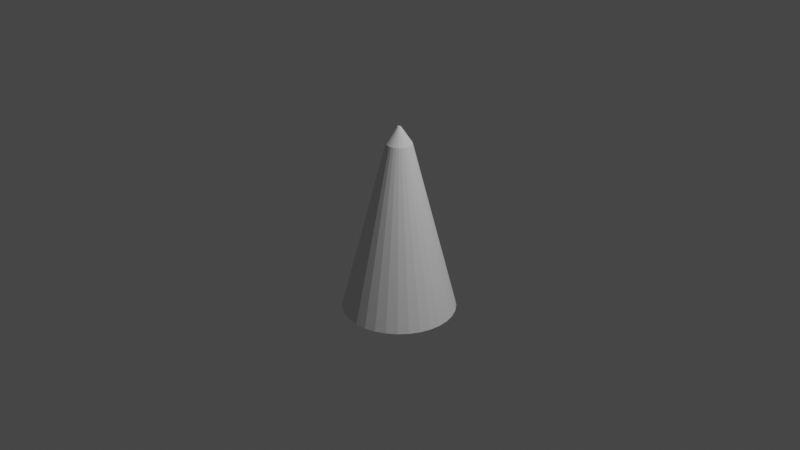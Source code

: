 # Source: spike.blend  (saved by Blender 2.90.8; exported with 4.5.12 LTS)
import bpy
from mathutils import Matrix  # noqa: F401  (used for matrix-valued properties, if any)

bpy.ops.wm.read_factory_settings(use_empty=True)
scene = bpy.context.scene
scene.name = 'Scene'

# ---- collections
col_collection = bpy.data.collections.new('Collection'); scene.collection.children.link(col_collection)

# ---- world
world_world = bpy.data.worlds.new('World'); scene.world = world_world
world_world.use_nodes = True; world_world.node_tree.nodes.clear()
_N = world_world.node_tree.nodes; _L = world_world.node_tree.links
n0 = _N.new('ShaderNodeOutputWorld'); n0.name = 'World Output'; n0.location = (300, 300)
n1 = _N.new('ShaderNodeBackground'); n1.name = 'Background'; n1.location = (10, 300)
n1.inputs[0].default_value = (0.05088, 0.05088, 0.05088, 1.0)
_L.new(n1.outputs[0], n0.inputs[0])
n0.is_active_output = True
world_world.color = (0.05088, 0.05088, 0.05088)
world_world.use_sun_shadow = False
world_world.sun_shadow_jitter_overblur = 0.0

# ---- cameras
cam_camera = bpy.data.cameras.new('Camera')
cam_camera.clip_end = 100.0
cam_camera.ortho_scale = 7.314

# ---- lights
light_light = bpy.data.lights.new('Light', 'POINT')
light_light.transmission_factor = 0.0
light_light.energy = 1000.0
light_light.shadow_soft_size = 0.1
light_light.shadow_maximum_resolution = 0.006
light_light.use_absolute_resolution = True

# ---- meshes
me_cylinder = bpy.data.meshes.new('Cylinder')
me_cylinder.from_pydata([(4.75e-08, 0.6, -1.0), (0.1171, 0.5885, -1.0), (0.2296, 0.5543, -1.0), (0.3333, 0.4989, -1.0), (0.4243, 0.4243, -1.0), (0.4989, 0.3333, -1.0), (0.5543, 0.2296, -1.0), (0.5885, 0.1171, -1.0), (0.6, 1.593e-07, -1.0), (0.5885, -0.1171, -1.0), (0.5543, -0.2296, -1.0), (0.4989, -0.3333, -1.0), (0.4243, -0.4243, -1.0), (0.3333, -0.4989, -1.0), (0.2296, -0.5543, -1.0), (0.1171, -0.5885, -1.0), (-1.48e-07, -0.6, -1.0), (-0.1171, -0.5885, -1.0), (-0.2296, -0.5543, -1.0), (-0.3333, -0.4989, -1.0), (-0.4243, -0.4243, -1.0), (-0.4989, -0.3333, -1.0), (-0.5543, -0.2296, -1.0), (-0.5885, -0.1171, -1.0), (-0.6, 6.934e-07, -1.0), (-0.5885, 0.1171, -1.0), (-0.5543, 0.2296, -1.0), (-0.4989, 0.3333, -1.0), (-0.4243, 0.4243, -1.0), (-0.3333, 0.4989, -1.0), (-0.2296, 0.5543, -1.0), (-0.1171, 0.5885, -1.0), (1.285e-07, 0.01791, 1.0), (1.029e-07, 0.1336, 0.8252), (0.003494, 0.01756, 1.0), (0.02605, 0.131, 0.8252), (0.006853, 0.01654, 1.0), (0.05111, 0.1234, 0.8252), (0.009949, 0.01489, 1.0), (0.0742, 0.111, 0.8252), (0.01266, 0.01266, 1.0), (0.09444, 0.09444, 0.8252), (0.01489, 0.009949, 1.0), (0.111, 0.0742, 0.8252), (0.01654, 0.006853, 1.0), (0.1234, 0.05111, 0.8252), (0.01756, 0.003494, 1.0), (0.131, 0.02606, 0.8252), (0.01791, 1.658e-07, 1.0), (0.1336, 2.57e-07, 0.8252), (0.01756, -0.003493, 1.0), (0.131, -0.02605, 0.8252), (0.01654, -0.006853, 1.0), (0.1234, -0.05111, 0.8252), (0.01489, -0.009949, 1.0), (0.111, -0.0742, 0.8252), (0.01266, -0.01266, 1.0), (0.09444, -0.09444, 0.8252), (0.009949, -0.01489, 1.0), (0.0742, -0.111, 0.8252), (0.006853, -0.01654, 1.0), (0.05111, -0.1234, 0.8252), (0.003494, -0.01756, 1.0), (0.02605, -0.131, 0.8252), (2.086e-07, -0.01791, 1.0), (5.937e-08, -0.1336, 0.8252), (-0.003493, -0.01756, 1.0), (-0.02605, -0.131, 0.8252), (-0.006853, -0.01654, 1.0), (-0.05111, -0.1234, 0.8252), (-0.009949, -0.01489, 1.0), (-0.0742, -0.111, 0.8252), (-0.01266, -0.01266, 1.0), (-0.09444, -0.09444, 0.8252), (-0.01489, -0.009949, 1.0), (-0.111, -0.0742, 0.8252), (-0.01654, -0.006853, 1.0), (-0.1234, -0.05111, 0.8252), (-0.01756, -0.003493, 1.0), (-0.131, -0.02605, 0.8252), (-0.01791, 3.492e-07, 1.0), (-0.1336, 3.759e-07, 0.8252), (-0.01756, 0.003494, 1.0), (-0.131, 0.02606, 0.8252), (-0.01654, 0.006853, 1.0), (-0.1234, 0.05111, 0.8252), (-0.01489, 0.009949, 1.0), (-0.111, 0.0742, 0.8252), (-0.01266, 0.01266, 1.0), (-0.09444, 0.09444, 0.8252), (-0.009949, 0.01489, 1.0), (-0.0742, 0.111, 0.8252), (-0.006853, 0.01654, 1.0), (-0.05111, 0.1234, 0.8252), (-0.003493, 0.01756, 1.0), (-0.02605, 0.131, 0.8252)], [], [(31, 95, 33, 0), (2, 37, 39, 3), (3, 39, 41, 4), (4, 41, 43, 5), (5, 43, 45, 6), (6, 45, 47, 7), (7, 47, 49, 8), (8, 49, 51, 9), (9, 51, 53, 10), (10, 53, 55, 11), (11, 55, 57, 12), (12, 57, 59, 13), (13, 59, 61, 14), (14, 61, 63, 15), (15, 63, 65, 16), (16, 65, 67, 17), (17, 67, 69, 18), (18, 69, 71, 19), (19, 71, 73, 20), (20, 73, 75, 21), (21, 75, 77, 22), (22, 77, 79, 23), (23, 79, 81, 24), (24, 81, 83, 25), (25, 83, 85, 26), (26, 85, 87, 27), (27, 87, 89, 28), (28, 89, 91, 29), (29, 91, 93, 30), (30, 93, 95, 31), (0, 33, 35, 1), (1, 35, 37, 2), (0, 1, 2, 3, 4, 5, 6, 7, 8, 9, 10, 11, 12, 13, 14, 15, 16, 17, 18, 19, 20, 21, 22, 23, 24, 25, 26, 27, 28, 29, 30, 31), (35, 33, 32, 34), (37, 35, 34, 36), (39, 37, 36, 38), (41, 39, 38, 40), (43, 41, 40, 42), (45, 43, 42, 44), (47, 45, 44, 46), (49, 47, 46, 48), (51, 49, 48, 50), (53, 51, 50, 52), (55, 53, 52, 54), (57, 55, 54, 56), (59, 57, 56, 58), (61, 59, 58, 60), (63, 61, 60, 62), (65, 63, 62, 64), (67, 65, 64, 66), (69, 67, 66, 68), (71, 69, 68, 70), (73, 71, 70, 72), (75, 73, 72, 74), (77, 75, 74, 76), (79, 77, 76, 78), (81, 79, 78, 80), (83, 81, 80, 82), (85, 83, 82, 84), (87, 85, 84, 86), (89, 87, 86, 88), (91, 89, 88, 90), (93, 91, 90, 92), (95, 93, 92, 94), (33, 95, 94, 32), (34, 32, 94, 92, 90, 88, 86, 84, 82, 80, 78, 76, 74, 72, 70, 68, 66, 64, 62, 60, 58, 56, 54, 52, 50, 48, 46, 44, 42, 40, 38, 36)])
_uv = me_cylinder.uv_layers.new(name='UVMap')
_uv.uv.foreach_set('vector', [0.03125, 0.5, 0.03125, 0.9814, 0.0, 0.9814, 0.0, 0.5, 0.9375, 0.5, 0.9375, 0.9814, 0.9062, 0.9814, 0.9062, 0.5, 0.9062, 0.5, 0.9062, 0.9814, 0.875, 0.9814, 0.875, 0.5, 0.875, 0.5, 0.875, 0.9814, 0.8438, 0.9814, 0.8438, 0.5, 0.8438, 0.5, 0.8438, 0.9814, 0.8125, 0.9814, 0.8125, 0.5, 0.8125, 0.5, 0.8125, 0.9814, 0.7812, 0.9814, 0.7812, 0.5, 0.7812, 0.5, 0.7812, 0.9814, 0.75, 0.9814, 0.75, 0.5, 0.75, 0.5, 0.75, 0.9814, 0.7187, 0.9814, 0.7188, 0.5, 0.7188, 0.5, 0.7188, 0.9814, 0.6875, 0.9814, 0.6875, 0.5, 0.6875, 0.5, 0.6875, 0.9814, 0.6562, 0.9814, 0.6562, 0.5, 0.6562, 0.5, 0.6562, 0.9814, 0.625, 0.9814, 0.625, 0.5, 0.625, 0.5, 0.625, 0.9814, 0.5938, 0.9814, 0.5938, 0.5, 0.5938, 0.5, 0.5938, 0.9814, 0.5625, 0.9814, 0.5625, 0.5, 0.5625, 0.5, 0.5625, 0.9814, 0.5312, 0.9814, 0.5312, 0.5, 0.5312, 0.5, 0.5312, 0.9814, 0.5, 0.9814, 0.5, 0.5, 0.5, 0.5, 0.5, 0.9814, 0.4688, 0.9814, 0.4688, 0.5, 0.4688, 0.5, 0.4688, 0.9814, 0.4375, 0.9814, 0.4375, 0.5, 0.4375, 0.5, 0.4375, 0.9814, 0.4062, 0.9814, 0.4062, 0.5, 0.4062, 0.5, 0.4062, 0.9814, 0.375, 0.9814, 0.375, 0.5, 0.375, 0.5, 0.375, 0.9814, 0.3437, 0.9814, 0.3438, 0.5, 0.3438, 0.5, 0.3438, 0.9814, 0.3125, 0.9814, 0.3125, 0.5, 0.3125, 0.5, 0.3125, 0.9814, 0.2812, 0.9814, 0.2812, 0.5, 0.2812, 0.5, 0.2812, 0.9814, 0.25, 0.9814, 0.25, 0.5, 0.25, 0.5, 0.25, 0.9814, 0.2188, 0.9814, 0.2188, 0.5, 0.2188, 0.5, 0.2188, 0.9814, 0.1875, 0.9814, 0.1875, 0.5, 0.1875, 0.5, 0.1875, 0.9814, 0.1562, 0.9814, 0.1562, 0.5, 0.1562, 0.5, 0.1562, 0.9814, 0.125, 0.9814, 0.125, 0.5, 0.125, 0.5, 0.125, 0.9814, 0.09375, 0.9814, 0.09375, 0.5, 0.09375, 0.5, 0.09375, 0.9814, 0.0625, 0.9814, 0.0625, 0.5, 0.0625, 0.5, 0.0625, 0.9814, 0.03125, 0.9814, 0.03125, 0.5, 1.0, 0.5, 1.0, 0.9814, 0.9688, 0.9814, 0.9688, 0.5, 0.9688, 0.5, 0.9688, 0.9814, 0.9375, 0.9814, 0.9375, 0.5, 0.75, 0.49, 0.7968, 0.4854, 0.8418, 0.4717, 0.8833, 0.4496, 0.9197, 0.4197, 0.9496, 0.3833, 0.9717, 0.3418, 0.9854, 0.2968, 0.99, 0.25, 0.9854, 0.2032, 0.9717, 0.1582, 0.9496, 0.1167, 0.9197, 0.08029, 0.8833, 0.05045, 0.8418, 0.02827, 0.7968, 0.01461, 0.75, 0.01, 0.7032, 0.01461, 0.6582, 0.02827, 0.6167, 0.05045, 0.5803, 0.08029, 0.5504, 0.1167, 0.5283, 0.1582, 0.5146, 0.2032, 0.51, 0.25, 0.5146, 0.2968, 0.5283, 0.3418, 0.5504, 0.3833, 0.5803, 0.4197, 0.6167, 0.4496, 0.6582, 0.4717, 0.7032, 0.4854, 0.9688, 0.9814, 1.0, 0.9814, 0.9872, 1.0, 0.9816, 1.0, 0.9375, 0.9814, 0.9688, 0.9814, 0.9559, 1.0, 0.9503, 1.0, 0.9062, 0.9814, 0.9375, 0.9814, 0.9247, 1.0, 0.9191, 1.0, 0.875, 0.9814, 0.9062, 0.9814, 0.8934, 1.0, 0.8878, 1.0, 0.8438, 0.9814, 0.875, 0.9814, 0.8622, 1.0, 0.8566, 1.0, 0.8125, 0.9814, 0.8438, 0.9814, 0.8309, 1.0, 0.8253, 1.0, 0.7812, 0.9814, 0.8125, 0.9814, 0.7997, 1.0, 0.7941, 1.0, 0.75, 0.9814, 0.7812, 0.9814, 0.7684, 1.0, 0.7628, 1.0, 0.7187, 0.9814, 0.75, 0.9814, 0.7372, 1.0, 0.7316, 1.0, 0.6875, 0.9814, 0.7188, 0.9814, 0.7059, 1.0, 0.7003, 1.0, 0.6562, 0.9814, 0.6875, 0.9814, 0.6747, 1.0, 0.6691, 1.0, 0.625, 0.9814, 0.6562, 0.9814, 0.6434, 1.0, 0.6378, 1.0, 0.5938, 0.9814, 0.625, 0.9814, 0.6122, 1.0, 0.6066, 1.0, 0.5625, 0.9814, 0.5938, 0.9814, 0.5809, 1.0, 0.5753, 1.0, 0.5312, 0.9814, 0.5625, 0.9814, 0.5497, 1.0, 0.5441, 1.0, 0.5, 0.9814, 0.5312, 0.9814, 0.5184, 1.0, 0.5128, 1.0, 0.4688, 0.9814, 0.5, 0.9814, 0.4872, 1.0, 0.4816, 1.0, 0.4375, 0.9814, 0.4688, 0.9814, 0.4559, 1.0, 0.4503, 1.0, 0.4062, 0.9814, 0.4375, 0.9814, 0.4247, 1.0, 0.4191, 1.0, 0.375, 0.9814, 0.4062, 0.9814, 0.3934, 1.0, 0.3878, 1.0, 0.3437, 0.9814, 0.375, 0.9814, 0.3622, 1.0, 0.3566, 1.0, 0.3125, 0.9814, 0.3438, 0.9814, 0.3309, 1.0, 0.3253, 1.0, 0.2812, 0.9814, 0.3125, 0.9814, 0.2997, 1.0, 0.2941, 1.0, 0.25, 0.9814, 0.2812, 0.9814, 0.2684, 1.0, 0.2628, 1.0, 0.2188, 0.9814, 0.25, 0.9814, 0.2372, 1.0, 0.2316, 1.0, 0.1875, 0.9814, 0.2188, 0.9814, 0.2059, 1.0, 0.2003, 1.0, 0.1562, 0.9814, 0.1875, 0.9814, 0.1747, 1.0, 0.1691, 1.0, 0.125, 0.9814, 0.1562, 0.9814, 0.1434, 1.0, 0.1378, 1.0, 0.09375, 0.9814, 0.125, 0.9814, 0.1122, 1.0, 0.1066, 1.0, 0.0625, 0.9814, 0.09375, 0.9814, 0.08092, 1.0, 0.07533, 1.0, 0.03125, 0.9814, 0.0625, 0.9814, 0.04967, 1.0, 0.04408, 1.0, 0.0, 0.9814, 0.03125, 0.9814, 0.01842, 1.0, 0.01283, 1.0, 0.2584, 0.2922, 0.25, 0.293, 0.2416, 0.2922, 0.2336, 0.2897, 0.2261, 0.2857, 0.2196, 0.2804, 0.2143, 0.2739, 0.2103, 0.2664, 0.2078, 0.2584, 0.207, 0.25, 0.2078, 0.2416, 0.2103, 0.2336, 0.2143, 0.2261, 0.2196, 0.2196, 0.2261, 0.2143, 0.2336, 0.2103, 0.2416, 0.2078, 0.25, 0.207, 0.2584, 0.2078, 0.2664, 0.2103, 0.2739, 0.2143, 0.2804, 0.2196, 0.2857, 0.2261, 0.2897, 0.2336, 0.2922, 0.2416, 0.293, 0.25, 0.2922, 0.2584, 0.2897, 0.2664, 0.2857, 0.2739, 0.2804, 0.2804, 0.2739, 0.2857, 0.2664, 0.2897])
me_cylinder.use_remesh_fix_poles = True
me_cylinder.use_remesh_preserve_attributes = False
me_cylinder.use_mirror_vertex_groups = False
me_cylinder.update()

# ---- objects
ob_light = bpy.data.objects.new('Light', light_light)
ob_camera = bpy.data.objects.new('Camera', cam_camera)
ob_cylinder = bpy.data.objects.new('Cylinder', me_cylinder)

# ---- transforms, parenting, visibility, modifiers, constraints
ob_light.location = (4.076, 1.005, 5.904)
ob_light.rotation_euler = (0.6503, 0.05522, 1.866)
ob_light.lock_rotations_4d = False
ob_light.empty_display_type = 'ARROWS'
ob_light.color = (0.0, 0.0, 0.0, 0.0)
ob_light.lineart.crease_threshold = 0.0
ob_camera.location = (7.359, -6.926, 4.958)
ob_camera.rotation_euler = (1.109, 0.0, 0.8149)
ob_camera.lock_rotations_4d = False
ob_camera.empty_display_type = 'ARROWS'
ob_camera.color = (0.0, 0.0, 0.0, 0.0)
ob_camera.display_type = 'WIRE'
ob_camera.lineart.crease_threshold = 0.0
ob_cylinder.location = (0.0, 0.0, 0.0)
ob_cylinder.lineart.crease_threshold = 0.0

# ---- collection membership
col_collection.objects.link(ob_light)
col_collection.objects.link(ob_camera)
col_collection.objects.link(ob_cylinder)

# ---- scene / render settings (as saved in the file)
scene.camera = ob_camera
scene.frame_start = 1; scene.frame_end = 250; scene.frame_set(1)
scene.render.engine = 'BLENDER_EEVEE_NEXT'
scene.cycles.use_denoising = False
scene.cycles.samples = 128
scene.cycles.sampling_pattern = 'TABULATED_SOBOL'
scene.cycles.use_adaptive_sampling = False
scene.cycles.use_light_tree = False
scene.view_settings.view_transform = 'Filmic'
bpy.context.view_layer.update()
